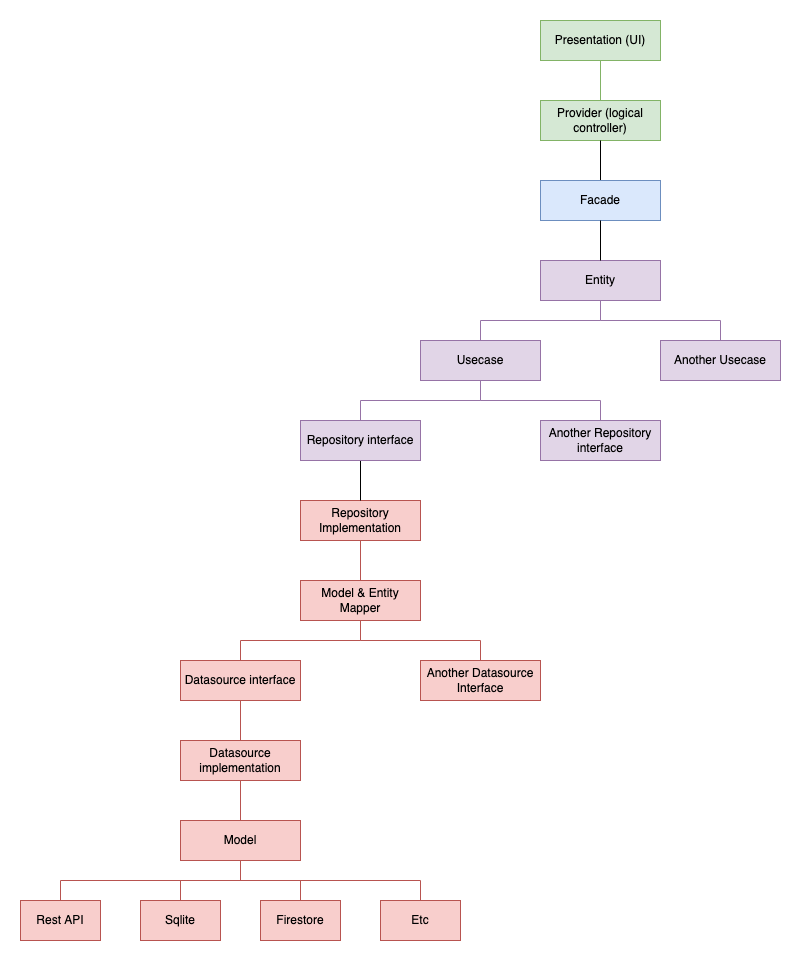

The diagram above was exported from draw.io. Its source (the exported page's mxGraphModel, read from the mxfile embedded in the PNG):
<mxGraphModel dx="2365" dy="2443" grid="1" gridSize="10" guides="1" tooltips="1" connect="1" arrows="1" fold="1" page="1" pageScale="1" pageWidth="850" pageHeight="1100" math="0" shadow="0">
  <root>
    <mxCell id="0" />
    <mxCell id="1" parent="0" />
    <mxCell id="2" value="" style="group" vertex="1" connectable="0" parent="1">
      <mxGeometry x="240" y="-480" width="760" height="920" as="geometry" />
    </mxCell>
    <mxCell id="3" value="Datasource implementation" style="rounded=0;whiteSpace=wrap;html=1;fillColor=#f8cecc;strokeColor=#b85450;" vertex="1" parent="2">
      <mxGeometry x="160" y="720" width="120" height="40" as="geometry" />
    </mxCell>
    <mxCell id="4" value="Rest API" style="rounded=0;whiteSpace=wrap;html=1;fillColor=#f8cecc;strokeColor=#b85450;" vertex="1" parent="2">
      <mxGeometry y="880" width="80" height="40" as="geometry" />
    </mxCell>
    <mxCell id="5" value="Sqlite" style="rounded=0;whiteSpace=wrap;html=1;fillColor=#f8cecc;strokeColor=#b85450;" vertex="1" parent="2">
      <mxGeometry x="120" y="880" width="80" height="40" as="geometry" />
    </mxCell>
    <mxCell id="6" value="Firestore" style="rounded=0;whiteSpace=wrap;html=1;fillColor=#f8cecc;strokeColor=#b85450;" vertex="1" parent="2">
      <mxGeometry x="240" y="880" width="80" height="40" as="geometry" />
    </mxCell>
    <mxCell id="7" value="Etc" style="rounded=0;whiteSpace=wrap;html=1;fillColor=#f8cecc;strokeColor=#b85450;" vertex="1" parent="2">
      <mxGeometry x="360" y="880" width="80" height="40" as="geometry" />
    </mxCell>
    <mxCell id="8" style="edgeStyle=orthogonalEdgeStyle;rounded=0;orthogonalLoop=1;jettySize=auto;html=1;exitX=0.5;exitY=1;exitDx=0;exitDy=0;entryX=0.5;entryY=0;entryDx=0;entryDy=0;endArrow=none;endFill=0;fillColor=#f8cecc;strokeColor=#b85450;" edge="1" parent="2" source="9" target="3">
      <mxGeometry relative="1" as="geometry" />
    </mxCell>
    <mxCell id="9" value="Datasource interface" style="rounded=0;whiteSpace=wrap;html=1;fillColor=#f8cecc;strokeColor=#b85450;" vertex="1" parent="2">
      <mxGeometry x="160" y="640" width="120" height="40" as="geometry" />
    </mxCell>
    <mxCell id="10" value="Repository Implementation" style="rounded=0;whiteSpace=wrap;html=1;fillColor=#f8cecc;strokeColor=#b85450;" vertex="1" parent="2">
      <mxGeometry x="280" y="480" width="120" height="40" as="geometry" />
    </mxCell>
    <mxCell id="11" value="Another Datasource Interface" style="rounded=0;whiteSpace=wrap;html=1;fillColor=#f8cecc;strokeColor=#b85450;" vertex="1" parent="2">
      <mxGeometry x="400" y="640" width="120" height="40" as="geometry" />
    </mxCell>
    <mxCell id="12" value="" style="edgeStyle=orthogonalEdgeStyle;rounded=0;orthogonalLoop=1;jettySize=auto;html=1;endArrow=none;endFill=0;" edge="1" parent="2" source="13" target="10">
      <mxGeometry relative="1" as="geometry" />
    </mxCell>
    <mxCell id="13" value="Repository interface" style="rounded=0;whiteSpace=wrap;html=1;fillColor=#e1d5e7;strokeColor=#9673a6;" vertex="1" parent="2">
      <mxGeometry x="280" y="400" width="120" height="40" as="geometry" />
    </mxCell>
    <mxCell id="14" style="edgeStyle=orthogonalEdgeStyle;rounded=0;orthogonalLoop=1;jettySize=auto;html=1;exitX=0.5;exitY=1;exitDx=0;exitDy=0;entryX=0.5;entryY=0;entryDx=0;entryDy=0;endArrow=none;endFill=0;fillColor=#e1d5e7;strokeColor=#9673a6;" edge="1" parent="2" source="15" target="13">
      <mxGeometry relative="1" as="geometry" />
    </mxCell>
    <mxCell id="15" value="Usecase" style="rounded=0;whiteSpace=wrap;html=1;fillColor=#e1d5e7;strokeColor=#9673a6;" vertex="1" parent="2">
      <mxGeometry x="400" y="320" width="120" height="40" as="geometry" />
    </mxCell>
    <mxCell id="16" value="Another Repository interface" style="rounded=0;whiteSpace=wrap;html=1;fillColor=#e1d5e7;strokeColor=#9673a6;" vertex="1" parent="2">
      <mxGeometry x="520" y="400" width="120" height="40" as="geometry" />
    </mxCell>
    <mxCell id="17" style="edgeStyle=orthogonalEdgeStyle;rounded=0;orthogonalLoop=1;jettySize=auto;html=1;exitX=0.5;exitY=1;exitDx=0;exitDy=0;entryX=0.5;entryY=0;entryDx=0;entryDy=0;endArrow=none;endFill=0;fillColor=#e1d5e7;strokeColor=#9673a6;" edge="1" parent="2" source="15" target="16">
      <mxGeometry relative="1" as="geometry" />
    </mxCell>
    <mxCell id="18" style="edgeStyle=orthogonalEdgeStyle;rounded=0;orthogonalLoop=1;jettySize=auto;html=1;exitX=0.5;exitY=1;exitDx=0;exitDy=0;entryX=0.5;entryY=0;entryDx=0;entryDy=0;endArrow=none;endFill=0;fillColor=#f8cecc;strokeColor=#b85450;" edge="1" parent="2" source="20" target="9">
      <mxGeometry relative="1" as="geometry" />
    </mxCell>
    <mxCell id="19" style="edgeStyle=orthogonalEdgeStyle;rounded=0;orthogonalLoop=1;jettySize=auto;html=1;exitX=0.5;exitY=1;exitDx=0;exitDy=0;entryX=0.5;entryY=0;entryDx=0;entryDy=0;endArrow=none;endFill=0;fillColor=#f8cecc;strokeColor=#b85450;" edge="1" parent="2" source="20" target="11">
      <mxGeometry relative="1" as="geometry" />
    </mxCell>
    <mxCell id="20" value="Model &amp;amp; Entity Mapper" style="rounded=0;whiteSpace=wrap;html=1;fillColor=#f8cecc;strokeColor=#b85450;" vertex="1" parent="2">
      <mxGeometry x="280" y="560" width="120" height="40" as="geometry" />
    </mxCell>
    <mxCell id="21" style="edgeStyle=orthogonalEdgeStyle;rounded=0;orthogonalLoop=1;jettySize=auto;html=1;exitX=0.5;exitY=1;exitDx=0;exitDy=0;entryX=0.5;entryY=0;entryDx=0;entryDy=0;endArrow=none;endFill=0;fillColor=#f8cecc;strokeColor=#b85450;" edge="1" parent="2" source="10" target="20">
      <mxGeometry relative="1" as="geometry" />
    </mxCell>
    <mxCell id="22" style="edgeStyle=orthogonalEdgeStyle;rounded=0;orthogonalLoop=1;jettySize=auto;html=1;exitX=0.5;exitY=1;exitDx=0;exitDy=0;entryX=0.5;entryY=0;entryDx=0;entryDy=0;endArrow=none;endFill=0;fillColor=#f8cecc;strokeColor=#b85450;" edge="1" parent="2" source="26" target="5">
      <mxGeometry relative="1" as="geometry" />
    </mxCell>
    <mxCell id="23" style="edgeStyle=orthogonalEdgeStyle;rounded=0;orthogonalLoop=1;jettySize=auto;html=1;exitX=0.5;exitY=1;exitDx=0;exitDy=0;endArrow=none;endFill=0;fillColor=#f8cecc;strokeColor=#b85450;" edge="1" parent="2" source="26" target="4">
      <mxGeometry relative="1" as="geometry" />
    </mxCell>
    <mxCell id="24" style="edgeStyle=orthogonalEdgeStyle;rounded=0;orthogonalLoop=1;jettySize=auto;html=1;exitX=0.5;exitY=1;exitDx=0;exitDy=0;entryX=0.5;entryY=0;entryDx=0;entryDy=0;endArrow=none;endFill=0;fillColor=#f8cecc;strokeColor=#b85450;" edge="1" parent="2" source="26" target="6">
      <mxGeometry relative="1" as="geometry" />
    </mxCell>
    <mxCell id="25" style="edgeStyle=orthogonalEdgeStyle;rounded=0;orthogonalLoop=1;jettySize=auto;html=1;exitX=0.5;exitY=1;exitDx=0;exitDy=0;entryX=0.5;entryY=0;entryDx=0;entryDy=0;endArrow=none;endFill=0;fillColor=#f8cecc;strokeColor=#b85450;" edge="1" parent="2" source="26" target="7">
      <mxGeometry relative="1" as="geometry" />
    </mxCell>
    <mxCell id="26" value="Model" style="rounded=0;whiteSpace=wrap;html=1;fillColor=#f8cecc;strokeColor=#b85450;" vertex="1" parent="2">
      <mxGeometry x="160" y="800" width="120" height="40" as="geometry" />
    </mxCell>
    <mxCell id="27" style="edgeStyle=orthogonalEdgeStyle;rounded=0;orthogonalLoop=1;jettySize=auto;html=1;exitX=0.5;exitY=1;exitDx=0;exitDy=0;entryX=0.5;entryY=0;entryDx=0;entryDy=0;endArrow=none;endFill=0;fillColor=#f8cecc;strokeColor=#b85450;" edge="1" parent="2" source="3" target="26">
      <mxGeometry relative="1" as="geometry" />
    </mxCell>
    <mxCell id="28" value="Provider (logical controller)" style="rounded=0;whiteSpace=wrap;html=1;fillColor=#d5e8d4;strokeColor=#82b366;" vertex="1" parent="2">
      <mxGeometry x="520" y="80" width="120" height="40" as="geometry" />
    </mxCell>
    <mxCell id="29" value="" style="edgeStyle=orthogonalEdgeStyle;rounded=0;orthogonalLoop=1;jettySize=auto;html=1;endArrow=none;endFill=0;fillColor=#d5e8d4;strokeColor=#82b366;" edge="1" parent="2" source="30" target="28">
      <mxGeometry relative="1" as="geometry" />
    </mxCell>
    <mxCell id="30" value="Presentation (UI)" style="rounded=0;whiteSpace=wrap;html=1;fillColor=#d5e8d4;strokeColor=#82b366;" vertex="1" parent="2">
      <mxGeometry x="520" width="120" height="40" as="geometry" />
    </mxCell>
    <mxCell id="31" value="Another Usecase" style="rounded=0;whiteSpace=wrap;html=1;fillColor=#e1d5e7;strokeColor=#9673a6;" vertex="1" parent="2">
      <mxGeometry x="640" y="320" width="120" height="40" as="geometry" />
    </mxCell>
    <mxCell id="32" style="edgeStyle=orthogonalEdgeStyle;rounded=0;orthogonalLoop=1;jettySize=auto;html=1;exitX=0.5;exitY=1;exitDx=0;exitDy=0;entryX=0.5;entryY=0;entryDx=0;entryDy=0;endArrow=none;endFill=0;fillColor=#e1d5e7;strokeColor=#9673a6;" edge="1" parent="2" source="34" target="15">
      <mxGeometry relative="1" as="geometry" />
    </mxCell>
    <mxCell id="33" style="edgeStyle=orthogonalEdgeStyle;rounded=0;orthogonalLoop=1;jettySize=auto;html=1;exitX=0.5;exitY=1;exitDx=0;exitDy=0;endArrow=none;endFill=0;fillColor=#e1d5e7;strokeColor=#9673a6;" edge="1" parent="2" source="34" target="31">
      <mxGeometry relative="1" as="geometry" />
    </mxCell>
    <mxCell id="34" value="Entity" style="rounded=0;whiteSpace=wrap;html=1;fillColor=#e1d5e7;strokeColor=#9673a6;" vertex="1" parent="2">
      <mxGeometry x="520" y="240" width="120" height="40" as="geometry" />
    </mxCell>
    <mxCell id="35" style="edgeStyle=orthogonalEdgeStyle;rounded=0;orthogonalLoop=1;jettySize=auto;html=1;exitX=0.5;exitY=0;exitDx=0;exitDy=0;startArrow=none;startFill=0;endArrow=none;endFill=0;" edge="1" parent="2" source="36" target="28">
      <mxGeometry relative="1" as="geometry" />
    </mxCell>
    <mxCell id="36" value="Facade" style="rounded=0;whiteSpace=wrap;html=1;fillColor=#dae8fc;strokeColor=#6c8ebf;" vertex="1" parent="2">
      <mxGeometry x="520" y="160" width="120" height="40" as="geometry" />
    </mxCell>
    <mxCell id="37" style="edgeStyle=orthogonalEdgeStyle;rounded=0;orthogonalLoop=1;jettySize=auto;html=1;exitX=0.5;exitY=0;exitDx=0;exitDy=0;entryX=0.5;entryY=1;entryDx=0;entryDy=0;startArrow=none;startFill=0;endArrow=none;endFill=0;" edge="1" parent="2" source="34" target="36">
      <mxGeometry relative="1" as="geometry" />
    </mxCell>
  </root>
</mxGraphModel>